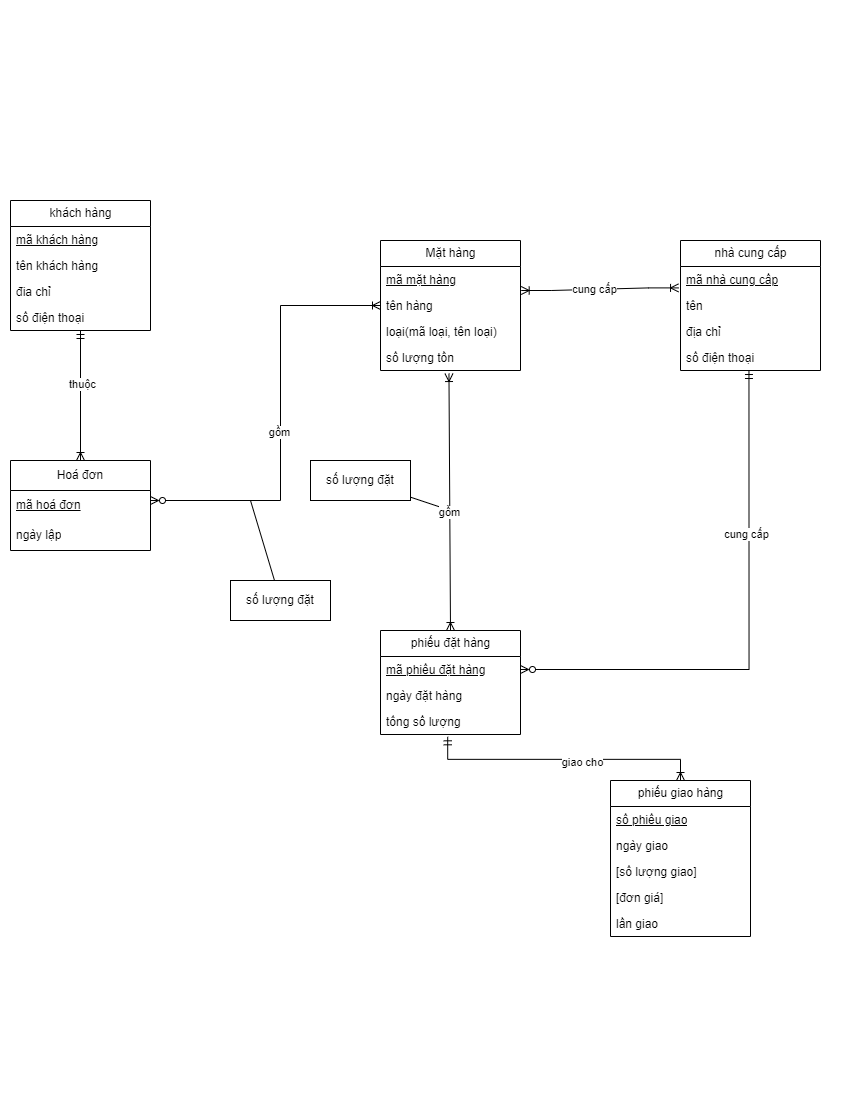

The diagram above was exported from draw.io. Its source (the exported page's mxGraphModel, read from the mxfile embedded in the PNG):
<mxGraphModel dx="1037" dy="1115" grid="1" gridSize="10" guides="1" tooltips="1" connect="1" arrows="1" fold="1" page="1" pageScale="1" pageWidth="850" pageHeight="1100" math="0" shadow="0" extFonts="Permanent Marker^https://fonts.googleapis.com/css?family=Permanent+Marker">
  <root>
    <mxCell id="0" />
    <mxCell id="1" parent="0" />
    <mxCell id="Ur8i5OjTQ1cOA7Wf-tv6-1" value="Mặt hàng" style="swimlane;fontStyle=0;childLayout=stackLayout;horizontal=1;startSize=26;fillColor=none;horizontalStack=0;resizeParent=1;resizeParentMax=0;resizeLast=0;collapsible=1;marginBottom=0;html=1;" vertex="1" parent="1">
      <mxGeometry x="380" y="240" width="140" height="130" as="geometry" />
    </mxCell>
    <mxCell id="Ur8i5OjTQ1cOA7Wf-tv6-2" value="mã mặt hàng&lt;span style=&quot;white-space: pre;&quot;&gt; &lt;/span&gt;" style="text;strokeColor=none;fillColor=none;align=left;verticalAlign=top;spacingLeft=4;spacingRight=4;overflow=hidden;rotatable=0;points=[[0,0.5],[1,0.5]];portConstraint=eastwest;whiteSpace=wrap;html=1;fontStyle=4" vertex="1" parent="Ur8i5OjTQ1cOA7Wf-tv6-1">
      <mxGeometry y="26" width="140" height="26" as="geometry" />
    </mxCell>
    <mxCell id="Ur8i5OjTQ1cOA7Wf-tv6-3" value="tên hàng" style="text;strokeColor=none;fillColor=none;align=left;verticalAlign=top;spacingLeft=4;spacingRight=4;overflow=hidden;rotatable=0;points=[[0,0.5],[1,0.5]];portConstraint=eastwest;whiteSpace=wrap;html=1;" vertex="1" parent="Ur8i5OjTQ1cOA7Wf-tv6-1">
      <mxGeometry y="52" width="140" height="26" as="geometry" />
    </mxCell>
    <mxCell id="Ur8i5OjTQ1cOA7Wf-tv6-4" value="loại(mã loại, tên loại)" style="text;strokeColor=none;fillColor=none;align=left;verticalAlign=top;spacingLeft=4;spacingRight=4;overflow=hidden;rotatable=0;points=[[0,0.5],[1,0.5]];portConstraint=eastwest;whiteSpace=wrap;html=1;" vertex="1" parent="Ur8i5OjTQ1cOA7Wf-tv6-1">
      <mxGeometry y="78" width="140" height="26" as="geometry" />
    </mxCell>
    <mxCell id="Ur8i5OjTQ1cOA7Wf-tv6-38" value="số lượng tồn" style="text;strokeColor=none;fillColor=none;align=left;verticalAlign=top;spacingLeft=4;spacingRight=4;overflow=hidden;rotatable=0;points=[[0,0.5],[1,0.5]];portConstraint=eastwest;whiteSpace=wrap;html=1;" vertex="1" parent="Ur8i5OjTQ1cOA7Wf-tv6-1">
      <mxGeometry y="104" width="140" height="26" as="geometry" />
    </mxCell>
    <mxCell id="Ur8i5OjTQ1cOA7Wf-tv6-5" value="nhà cung cấp" style="swimlane;fontStyle=0;childLayout=stackLayout;horizontal=1;startSize=26;fillColor=none;horizontalStack=0;resizeParent=1;resizeParentMax=0;resizeLast=0;collapsible=1;marginBottom=0;html=1;" vertex="1" parent="1">
      <mxGeometry x="680" y="240" width="140" height="130" as="geometry" />
    </mxCell>
    <mxCell id="Ur8i5OjTQ1cOA7Wf-tv6-6" value="mã nhà cung cấp" style="text;strokeColor=none;fillColor=none;align=left;verticalAlign=top;spacingLeft=4;spacingRight=4;overflow=hidden;rotatable=0;points=[[0,0.5],[1,0.5]];portConstraint=eastwest;whiteSpace=wrap;html=1;fontStyle=4" vertex="1" parent="Ur8i5OjTQ1cOA7Wf-tv6-5">
      <mxGeometry y="26" width="140" height="26" as="geometry" />
    </mxCell>
    <mxCell id="Ur8i5OjTQ1cOA7Wf-tv6-7" value="tên" style="text;strokeColor=none;fillColor=none;align=left;verticalAlign=top;spacingLeft=4;spacingRight=4;overflow=hidden;rotatable=0;points=[[0,0.5],[1,0.5]];portConstraint=eastwest;whiteSpace=wrap;html=1;" vertex="1" parent="Ur8i5OjTQ1cOA7Wf-tv6-5">
      <mxGeometry y="52" width="140" height="26" as="geometry" />
    </mxCell>
    <mxCell id="Ur8i5OjTQ1cOA7Wf-tv6-8" value="địa chỉ" style="text;strokeColor=none;fillColor=none;align=left;verticalAlign=top;spacingLeft=4;spacingRight=4;overflow=hidden;rotatable=0;points=[[0,0.5],[1,0.5]];portConstraint=eastwest;whiteSpace=wrap;html=1;" vertex="1" parent="Ur8i5OjTQ1cOA7Wf-tv6-5">
      <mxGeometry y="78" width="140" height="26" as="geometry" />
    </mxCell>
    <mxCell id="Ur8i5OjTQ1cOA7Wf-tv6-9" value="số điện thoại" style="text;strokeColor=none;fillColor=none;align=left;verticalAlign=top;spacingLeft=4;spacingRight=4;overflow=hidden;rotatable=0;points=[[0,0.5],[1,0.5]];portConstraint=eastwest;whiteSpace=wrap;html=1;" vertex="1" parent="Ur8i5OjTQ1cOA7Wf-tv6-5">
      <mxGeometry y="104" width="140" height="26" as="geometry" />
    </mxCell>
    <mxCell id="Ur8i5OjTQ1cOA7Wf-tv6-10" value="phiếu đặt hàng" style="swimlane;fontStyle=0;childLayout=stackLayout;horizontal=1;startSize=26;fillColor=none;horizontalStack=0;resizeParent=1;resizeParentMax=0;resizeLast=0;collapsible=1;marginBottom=0;html=1;" vertex="1" parent="1">
      <mxGeometry x="380" y="630" width="140" height="104" as="geometry" />
    </mxCell>
    <mxCell id="Ur8i5OjTQ1cOA7Wf-tv6-11" value="mã phiếu đặt hàng" style="text;strokeColor=none;fillColor=none;align=left;verticalAlign=top;spacingLeft=4;spacingRight=4;overflow=hidden;rotatable=0;points=[[0,0.5],[1,0.5]];portConstraint=eastwest;whiteSpace=wrap;html=1;fontStyle=4" vertex="1" parent="Ur8i5OjTQ1cOA7Wf-tv6-10">
      <mxGeometry y="26" width="140" height="26" as="geometry" />
    </mxCell>
    <mxCell id="Ur8i5OjTQ1cOA7Wf-tv6-12" value="ngày đặt hàng" style="text;strokeColor=none;fillColor=none;align=left;verticalAlign=top;spacingLeft=4;spacingRight=4;overflow=hidden;rotatable=0;points=[[0,0.5],[1,0.5]];portConstraint=eastwest;whiteSpace=wrap;html=1;" vertex="1" parent="Ur8i5OjTQ1cOA7Wf-tv6-10">
      <mxGeometry y="52" width="140" height="26" as="geometry" />
    </mxCell>
    <mxCell id="Ur8i5OjTQ1cOA7Wf-tv6-13" value="tổng số lượng" style="text;strokeColor=none;fillColor=none;align=left;verticalAlign=top;spacingLeft=4;spacingRight=4;overflow=hidden;rotatable=0;points=[[0,0.5],[1,0.5]];portConstraint=eastwest;whiteSpace=wrap;html=1;" vertex="1" parent="Ur8i5OjTQ1cOA7Wf-tv6-10">
      <mxGeometry y="78" width="140" height="26" as="geometry" />
    </mxCell>
    <mxCell id="Ur8i5OjTQ1cOA7Wf-tv6-14" value="" style="edgeStyle=entityRelationEdgeStyle;fontSize=12;html=1;endArrow=ERoneToMany;startArrow=ERoneToMany;rounded=0;entryX=-0.014;entryY=0.823;entryDx=0;entryDy=0;exitX=1.005;exitY=-0.077;exitDx=0;exitDy=0;exitPerimeter=0;entryPerimeter=0;" edge="1" parent="1" source="Ur8i5OjTQ1cOA7Wf-tv6-3" target="Ur8i5OjTQ1cOA7Wf-tv6-6">
      <mxGeometry width="100" height="100" relative="1" as="geometry">
        <mxPoint x="590" y="410" as="sourcePoint" />
        <mxPoint x="690" y="310" as="targetPoint" />
      </mxGeometry>
    </mxCell>
    <mxCell id="Ur8i5OjTQ1cOA7Wf-tv6-15" value="cung cấp" style="edgeLabel;html=1;align=center;verticalAlign=middle;resizable=0;points=[];" vertex="1" connectable="0" parent="Ur8i5OjTQ1cOA7Wf-tv6-14">
      <mxGeometry x="-0.0801" y="1" relative="1" as="geometry">
        <mxPoint as="offset" />
      </mxGeometry>
    </mxCell>
    <mxCell id="Ur8i5OjTQ1cOA7Wf-tv6-16" style="edgeStyle=orthogonalEdgeStyle;rounded=0;orthogonalLoop=1;jettySize=auto;html=1;exitX=1;exitY=0.5;exitDx=0;exitDy=0;entryX=0.489;entryY=1;entryDx=0;entryDy=0;entryPerimeter=0;endArrow=ERmandOne;endFill=0;startArrow=ERzeroToMany;startFill=0;" edge="1" parent="1" source="Ur8i5OjTQ1cOA7Wf-tv6-11" target="Ur8i5OjTQ1cOA7Wf-tv6-9">
      <mxGeometry relative="1" as="geometry" />
    </mxCell>
    <mxCell id="Ur8i5OjTQ1cOA7Wf-tv6-32" value="cung cấp" style="edgeLabel;html=1;align=center;verticalAlign=middle;resizable=0;points=[];" vertex="1" connectable="0" parent="Ur8i5OjTQ1cOA7Wf-tv6-16">
      <mxGeometry x="0.3849" y="3" relative="1" as="geometry">
        <mxPoint as="offset" />
      </mxGeometry>
    </mxCell>
    <mxCell id="Ur8i5OjTQ1cOA7Wf-tv6-21" value="số lượng đặt" style="whiteSpace=wrap;html=1;align=center;" vertex="1" parent="1">
      <mxGeometry x="310" y="460" width="100" height="40" as="geometry" />
    </mxCell>
    <mxCell id="Ur8i5OjTQ1cOA7Wf-tv6-23" value="" style="group" vertex="1" connectable="0" parent="1">
      <mxGeometry x="450" y="510" width="10" as="geometry" />
    </mxCell>
    <mxCell id="Ur8i5OjTQ1cOA7Wf-tv6-22" style="rounded=0;orthogonalLoop=1;jettySize=auto;html=1;endArrow=none;endFill=0;" edge="1" parent="Ur8i5OjTQ1cOA7Wf-tv6-23" source="Ur8i5OjTQ1cOA7Wf-tv6-21">
      <mxGeometry relative="1" as="geometry">
        <mxPoint as="targetPoint" />
      </mxGeometry>
    </mxCell>
    <mxCell id="Ur8i5OjTQ1cOA7Wf-tv6-29" style="edgeStyle=elbowEdgeStyle;rounded=0;orthogonalLoop=1;jettySize=auto;html=1;entryX=0.48;entryY=1.089;entryDx=0;entryDy=0;entryPerimeter=0;elbow=vertical;endArrow=ERmandOne;endFill=0;startArrow=ERoneToMany;startFill=0;" edge="1" parent="1" source="Ur8i5OjTQ1cOA7Wf-tv6-24" target="Ur8i5OjTQ1cOA7Wf-tv6-13">
      <mxGeometry relative="1" as="geometry" />
    </mxCell>
    <mxCell id="Ur8i5OjTQ1cOA7Wf-tv6-30" value="giao cho" style="edgeLabel;html=1;align=center;verticalAlign=middle;resizable=0;points=[];" vertex="1" connectable="0" parent="Ur8i5OjTQ1cOA7Wf-tv6-29">
      <mxGeometry x="-0.1344" y="2" relative="1" as="geometry">
        <mxPoint as="offset" />
      </mxGeometry>
    </mxCell>
    <mxCell id="Ur8i5OjTQ1cOA7Wf-tv6-24" value="phiếu giao hàng" style="swimlane;fontStyle=0;childLayout=stackLayout;horizontal=1;startSize=26;fillColor=none;horizontalStack=0;resizeParent=1;resizeParentMax=0;resizeLast=0;collapsible=1;marginBottom=0;html=1;" vertex="1" parent="1">
      <mxGeometry x="610" y="780" width="140" height="156" as="geometry" />
    </mxCell>
    <mxCell id="Ur8i5OjTQ1cOA7Wf-tv6-25" value="số phiếu giao" style="text;strokeColor=none;fillColor=none;align=left;verticalAlign=top;spacingLeft=4;spacingRight=4;overflow=hidden;rotatable=0;points=[[0,0.5],[1,0.5]];portConstraint=eastwest;whiteSpace=wrap;html=1;fontStyle=4" vertex="1" parent="Ur8i5OjTQ1cOA7Wf-tv6-24">
      <mxGeometry y="26" width="140" height="26" as="geometry" />
    </mxCell>
    <mxCell id="Ur8i5OjTQ1cOA7Wf-tv6-26" value="ngày giao" style="text;strokeColor=none;fillColor=none;align=left;verticalAlign=top;spacingLeft=4;spacingRight=4;overflow=hidden;rotatable=0;points=[[0,0.5],[1,0.5]];portConstraint=eastwest;whiteSpace=wrap;html=1;" vertex="1" parent="Ur8i5OjTQ1cOA7Wf-tv6-24">
      <mxGeometry y="52" width="140" height="26" as="geometry" />
    </mxCell>
    <mxCell id="Ur8i5OjTQ1cOA7Wf-tv6-27" value="[số lượng giao]" style="text;strokeColor=none;fillColor=none;align=left;verticalAlign=top;spacingLeft=4;spacingRight=4;overflow=hidden;rotatable=0;points=[[0,0.5],[1,0.5]];portConstraint=eastwest;whiteSpace=wrap;html=1;" vertex="1" parent="Ur8i5OjTQ1cOA7Wf-tv6-24">
      <mxGeometry y="78" width="140" height="26" as="geometry" />
    </mxCell>
    <mxCell id="Ur8i5OjTQ1cOA7Wf-tv6-28" value="[đơn giá]" style="text;strokeColor=none;fillColor=none;align=left;verticalAlign=top;spacingLeft=4;spacingRight=4;overflow=hidden;rotatable=0;points=[[0,0.5],[1,0.5]];portConstraint=eastwest;whiteSpace=wrap;html=1;" vertex="1" parent="Ur8i5OjTQ1cOA7Wf-tv6-24">
      <mxGeometry y="104" width="140" height="26" as="geometry" />
    </mxCell>
    <mxCell id="Ur8i5OjTQ1cOA7Wf-tv6-31" value="lần giao" style="text;strokeColor=none;fillColor=none;align=left;verticalAlign=top;spacingLeft=4;spacingRight=4;overflow=hidden;rotatable=0;points=[[0,0.5],[1,0.5]];portConstraint=eastwest;whiteSpace=wrap;html=1;" vertex="1" parent="Ur8i5OjTQ1cOA7Wf-tv6-24">
      <mxGeometry y="130" width="140" height="26" as="geometry" />
    </mxCell>
    <mxCell id="Ur8i5OjTQ1cOA7Wf-tv6-33" value="khách hàng" style="swimlane;fontStyle=0;childLayout=stackLayout;horizontal=1;startSize=26;fillColor=none;horizontalStack=0;resizeParent=1;resizeParentMax=0;resizeLast=0;collapsible=1;marginBottom=0;html=1;" vertex="1" parent="1">
      <mxGeometry x="10" y="200" width="140" height="130" as="geometry" />
    </mxCell>
    <mxCell id="Ur8i5OjTQ1cOA7Wf-tv6-34" value="mã khách hàng" style="text;strokeColor=none;fillColor=none;align=left;verticalAlign=top;spacingLeft=4;spacingRight=4;overflow=hidden;rotatable=0;points=[[0,0.5],[1,0.5]];portConstraint=eastwest;whiteSpace=wrap;html=1;fontStyle=4" vertex="1" parent="Ur8i5OjTQ1cOA7Wf-tv6-33">
      <mxGeometry y="26" width="140" height="26" as="geometry" />
    </mxCell>
    <mxCell id="Ur8i5OjTQ1cOA7Wf-tv6-35" value="tên khách hàng" style="text;strokeColor=none;fillColor=none;align=left;verticalAlign=top;spacingLeft=4;spacingRight=4;overflow=hidden;rotatable=0;points=[[0,0.5],[1,0.5]];portConstraint=eastwest;whiteSpace=wrap;html=1;" vertex="1" parent="Ur8i5OjTQ1cOA7Wf-tv6-33">
      <mxGeometry y="52" width="140" height="26" as="geometry" />
    </mxCell>
    <mxCell id="Ur8i5OjTQ1cOA7Wf-tv6-36" value="đia chỉ" style="text;strokeColor=none;fillColor=none;align=left;verticalAlign=top;spacingLeft=4;spacingRight=4;overflow=hidden;rotatable=0;points=[[0,0.5],[1,0.5]];portConstraint=eastwest;whiteSpace=wrap;html=1;" vertex="1" parent="Ur8i5OjTQ1cOA7Wf-tv6-33">
      <mxGeometry y="78" width="140" height="26" as="geometry" />
    </mxCell>
    <mxCell id="Ur8i5OjTQ1cOA7Wf-tv6-37" value="số điện thoại" style="text;strokeColor=none;fillColor=none;align=left;verticalAlign=top;spacingLeft=4;spacingRight=4;overflow=hidden;rotatable=0;points=[[0,0.5],[1,0.5]];portConstraint=eastwest;whiteSpace=wrap;html=1;" vertex="1" parent="Ur8i5OjTQ1cOA7Wf-tv6-33">
      <mxGeometry y="104" width="140" height="26" as="geometry" />
    </mxCell>
    <mxCell id="Ur8i5OjTQ1cOA7Wf-tv6-19" style="rounded=0;orthogonalLoop=1;jettySize=auto;html=1;exitX=0.5;exitY=0;exitDx=0;exitDy=0;entryX=0.489;entryY=1.117;entryDx=0;entryDy=0;entryPerimeter=0;endArrow=ERoneToMany;endFill=0;startArrow=ERoneToMany;startFill=0;" edge="1" parent="1" source="Ur8i5OjTQ1cOA7Wf-tv6-10" target="Ur8i5OjTQ1cOA7Wf-tv6-38">
      <mxGeometry relative="1" as="geometry">
        <mxPoint x="450" y="400" as="targetPoint" />
      </mxGeometry>
    </mxCell>
    <mxCell id="Ur8i5OjTQ1cOA7Wf-tv6-20" value="gồm" style="edgeLabel;html=1;align=center;verticalAlign=middle;resizable=0;points=[];" vertex="1" connectable="0" parent="Ur8i5OjTQ1cOA7Wf-tv6-19">
      <mxGeometry x="-0.0834" y="1" relative="1" as="geometry">
        <mxPoint as="offset" />
      </mxGeometry>
    </mxCell>
    <mxCell id="Ur8i5OjTQ1cOA7Wf-tv6-45" style="edgeStyle=orthogonalEdgeStyle;rounded=0;orthogonalLoop=1;jettySize=auto;html=1;exitX=0.5;exitY=0;exitDx=0;exitDy=0;entryX=0.5;entryY=1;entryDx=0;entryDy=0;endArrow=ERmandOne;endFill=0;startArrow=ERoneToMany;startFill=0;" edge="1" parent="1" source="Ur8i5OjTQ1cOA7Wf-tv6-39" target="Ur8i5OjTQ1cOA7Wf-tv6-33">
      <mxGeometry relative="1" as="geometry" />
    </mxCell>
    <mxCell id="Ur8i5OjTQ1cOA7Wf-tv6-46" value="thuộc" style="edgeLabel;html=1;align=center;verticalAlign=middle;resizable=0;points=[];" vertex="1" connectable="0" parent="Ur8i5OjTQ1cOA7Wf-tv6-45">
      <mxGeometry x="0.1839" y="-1" relative="1" as="geometry">
        <mxPoint as="offset" />
      </mxGeometry>
    </mxCell>
    <mxCell id="Ur8i5OjTQ1cOA7Wf-tv6-39" value="Hoá đơn" style="swimlane;fontStyle=0;childLayout=stackLayout;horizontal=1;startSize=30;horizontalStack=0;resizeParent=1;resizeParentMax=0;resizeLast=0;collapsible=1;marginBottom=0;whiteSpace=wrap;html=1;" vertex="1" parent="1">
      <mxGeometry x="10" y="460" width="140" height="90" as="geometry" />
    </mxCell>
    <mxCell id="Ur8i5OjTQ1cOA7Wf-tv6-40" value="mã hoá đơn" style="text;strokeColor=none;fillColor=none;align=left;verticalAlign=middle;spacingLeft=4;spacingRight=4;overflow=hidden;points=[[0,0.5],[1,0.5]];portConstraint=eastwest;rotatable=0;whiteSpace=wrap;html=1;fontStyle=4" vertex="1" parent="Ur8i5OjTQ1cOA7Wf-tv6-39">
      <mxGeometry y="30" width="140" height="30" as="geometry" />
    </mxCell>
    <mxCell id="Ur8i5OjTQ1cOA7Wf-tv6-41" value="ngày lập" style="text;strokeColor=none;fillColor=none;align=left;verticalAlign=middle;spacingLeft=4;spacingRight=4;overflow=hidden;points=[[0,0.5],[1,0.5]];portConstraint=eastwest;rotatable=0;whiteSpace=wrap;html=1;" vertex="1" parent="Ur8i5OjTQ1cOA7Wf-tv6-39">
      <mxGeometry y="60" width="140" height="30" as="geometry" />
    </mxCell>
    <mxCell id="Ur8i5OjTQ1cOA7Wf-tv6-47" value="số lượng đặt" style="whiteSpace=wrap;html=1;align=center;" vertex="1" parent="1">
      <mxGeometry x="230" y="580" width="100" height="40" as="geometry" />
    </mxCell>
    <mxCell id="Ur8i5OjTQ1cOA7Wf-tv6-49" value="" style="group" vertex="1" connectable="0" parent="1">
      <mxGeometry x="250" y="500" width="30" as="geometry" />
    </mxCell>
    <mxCell id="Ur8i5OjTQ1cOA7Wf-tv6-43" style="edgeStyle=elbowEdgeStyle;rounded=0;orthogonalLoop=1;jettySize=auto;html=1;entryX=0;entryY=0.5;entryDx=0;entryDy=0;endArrow=ERoneToMany;endFill=0;startArrow=ERzeroToMany;startFill=0;" edge="1" parent="Ur8i5OjTQ1cOA7Wf-tv6-49" source="Ur8i5OjTQ1cOA7Wf-tv6-40" target="Ur8i5OjTQ1cOA7Wf-tv6-3">
      <mxGeometry relative="1" as="geometry">
        <Array as="points">
          <mxPoint x="30" />
        </Array>
      </mxGeometry>
    </mxCell>
    <mxCell id="Ur8i5OjTQ1cOA7Wf-tv6-44" value="gồm" style="edgeLabel;html=1;align=center;verticalAlign=middle;resizable=0;points=[];" vertex="1" connectable="0" parent="Ur8i5OjTQ1cOA7Wf-tv6-43">
      <mxGeometry x="-0.064" y="2" relative="1" as="geometry">
        <mxPoint as="offset" />
      </mxGeometry>
    </mxCell>
    <mxCell id="Ur8i5OjTQ1cOA7Wf-tv6-48" style="rounded=0;orthogonalLoop=1;jettySize=auto;html=1;endArrow=none;endFill=0;" edge="1" parent="Ur8i5OjTQ1cOA7Wf-tv6-49" source="Ur8i5OjTQ1cOA7Wf-tv6-47">
      <mxGeometry relative="1" as="geometry">
        <mxPoint as="targetPoint" />
      </mxGeometry>
    </mxCell>
  </root>
</mxGraphModel>